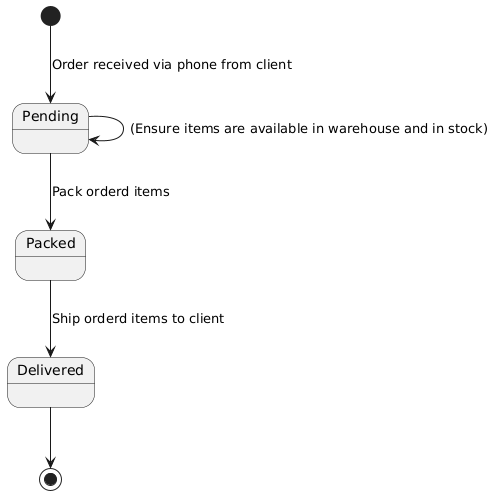

The diagram above was rendered by PlantUML. Its source (embedded in the PNG):
@startuml
[*] --> Pending : Order received via phone from client

state "Pending" as Pending
state "Packed" as Packed
state "Delivered" as Delivered

Pending --> Pending: (Ensure items are available in warehouse and in stock)
Pending --> Packed : Pack orderd items
Packed --> Delivered : Ship orderd items to client

Delivered --> [*]
@enduml